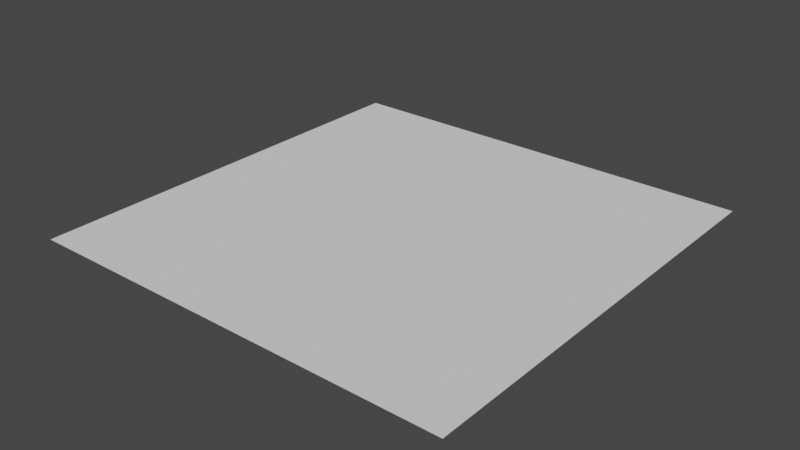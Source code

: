 # Source: straight_road.blend  (saved by Blender 3.0.42; exported with 4.5.12 LTS)
import bpy
from mathutils import Matrix  # noqa: F401  (used for matrix-valued properties, if any)

bpy.ops.wm.read_factory_settings(use_empty=True)
scene = bpy.context.scene
scene.name = 'Scene'

# ---- collections
col_collection = bpy.data.collections.new('Collection'); scene.collection.children.link(col_collection)

# ---- world
world_world = bpy.data.worlds.new('World'); scene.world = world_world
world_world.use_nodes = True; world_world.node_tree.nodes.clear()
_N = world_world.node_tree.nodes; _L = world_world.node_tree.links
n0 = _N.new('ShaderNodeOutputWorld'); n0.name = 'World Output'; n0.location = (300, 300)
n1 = _N.new('ShaderNodeBackground'); n1.name = 'Background'; n1.location = (10, 300)
n1.inputs[0].default_value = (0.05088, 0.05088, 0.05088, 1.0)
_L.new(n1.outputs[0], n0.inputs[0])
n0.is_active_output = True
world_world.color = (0.05088, 0.05088, 0.05088)
world_world.use_sun_shadow = False
world_world.sun_shadow_jitter_overblur = 0.0

# ---- meshes
me_plane_003 = bpy.data.meshes.new('Plane.003')
me_plane_003.from_pydata([(-2.0, -2.0, 0.0), (2.0, -2.0, 0.0), (-2.0, 2.0, 0.0), (2.0, 2.0, 0.0)], [], [(0, 1, 3, 2)])
_uv = me_plane_003.uv_layers.new(name='UVMap')
_uv.uv.foreach_set('vector', [0.0, 0.0, 1.0, 0.0, 1.0, 1.0, 0.0, 1.0])
me_plane_003.use_remesh_fix_poles = True
me_plane_003.use_remesh_preserve_attributes = False
me_plane_003.update()

# ---- objects
ob_plane = bpy.data.objects.new('Plane', me_plane_003)

# ---- transforms, parenting, visibility, modifiers, constraints
ob_plane.location = (0.0, 0.0, 0.0)

# ---- collection membership
col_collection.objects.link(ob_plane)

# ---- scene / render settings (as saved in the file)
scene.frame_start = 1; scene.frame_end = 250; scene.frame_set(1)
scene.render.engine = 'BLENDER_EEVEE_NEXT'
scene.cycles.sampling_pattern = 'TABULATED_SOBOL'
scene.cycles.use_light_tree = False
scene.view_settings.view_transform = 'Filmic'
bpy.context.view_layer.update()

# ---- added for rendering (the .blend has no active camera and no usable light): camera, sun
cam_auto = bpy.data.cameras.new('AutoCamera')
cam_auto.lens = 50.0
cam_auto.sensor_width = 36.0
cam_auto.clip_end = 1000.0
ob_auto_camera = bpy.data.objects.new('AutoCamera', cam_auto)
scene.collection.objects.link(ob_auto_camera)
ob_auto_camera.location = (5.23386, -6.28063, 4.18709)
ob_auto_camera.rotation_euler = (1.09748, -7.21219e-08, 0.694738)
scene.camera = ob_auto_camera
light_auto_sun = bpy.data.lights.new('AutoSun', 'SUN')
light_auto_sun.energy = 3.0
light_auto_sun.angle = 0.0523599
ob_auto_sun = bpy.data.objects.new('AutoSun', light_auto_sun)
scene.collection.objects.link(ob_auto_sun)
ob_auto_sun.rotation_euler = (0.872665, 0.174533, 0.523599)
bpy.context.view_layer.update()
